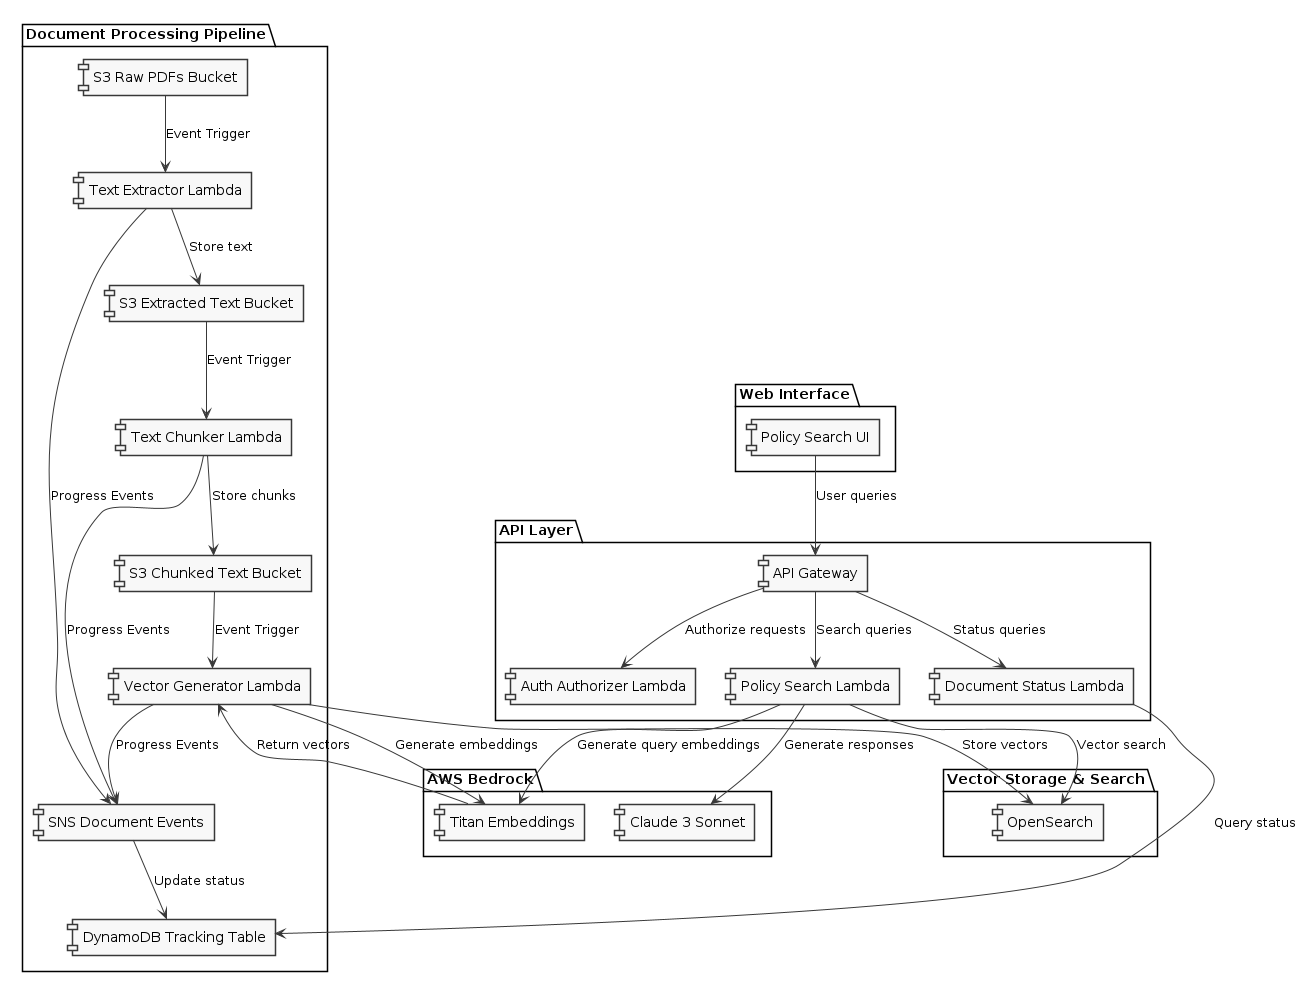

The diagram above was rendered by PlantUML. Its source (embedded in the PNG):
@startuml architecture_overview
skinparam monochrome true
skinparam shadowing false
skinparam defaultFontName Arial
skinparam componentStyle rectangle

package "Document Processing Pipeline" {
  [S3 Raw PDFs Bucket] as S3Raw
  [Text Extractor Lambda] as TextExtractor
  [S3 Extracted Text Bucket] as S3Extracted
  [Text Chunker Lambda] as TextChunker
  [S3 Chunked Text Bucket] as S3Chunked
  [Vector Generator Lambda] as VectorGen
  [DynamoDB Tracking Table] as DynamoDB
  [SNS Document Events] as SNS
}

package "Vector Storage & Search" {
  [OpenSearch] as OpenSearch
}

package "API Layer" {
  [API Gateway] as APIGateway
  [Auth Authorizer Lambda] as AuthLambda
  [Document Status Lambda] as StatusLambda
  [Policy Search Lambda] as SearchLambda
}

package "AWS Bedrock" {
  [Titan Embeddings] as TitanEmbed
  [Claude 3 Sonnet] as Claude
}

package "Web Interface" {
  [Policy Search UI] as WebUI
}

S3Raw --> TextExtractor : Event Trigger
TextExtractor --> S3Extracted : Store text
S3Extracted --> TextChunker : Event Trigger
TextChunker --> S3Chunked : Store chunks
S3Chunked --> VectorGen : Event Trigger
TextExtractor --> SNS : Progress Events
TextChunker --> SNS : Progress Events
VectorGen --> SNS : Progress Events
SNS --> DynamoDB : Update status

VectorGen --> TitanEmbed : Generate embeddings
TitanEmbed --> VectorGen : Return vectors
VectorGen --> OpenSearch : Store vectors

APIGateway --> AuthLambda : Authorize requests
APIGateway --> StatusLambda : Status queries
APIGateway --> SearchLambda : Search queries
StatusLambda --> DynamoDB : Query status
SearchLambda --> TitanEmbed : Generate query embeddings
SearchLambda --> OpenSearch : Vector search
SearchLambda --> Claude : Generate responses
WebUI --> APIGateway : User queries
@enduml